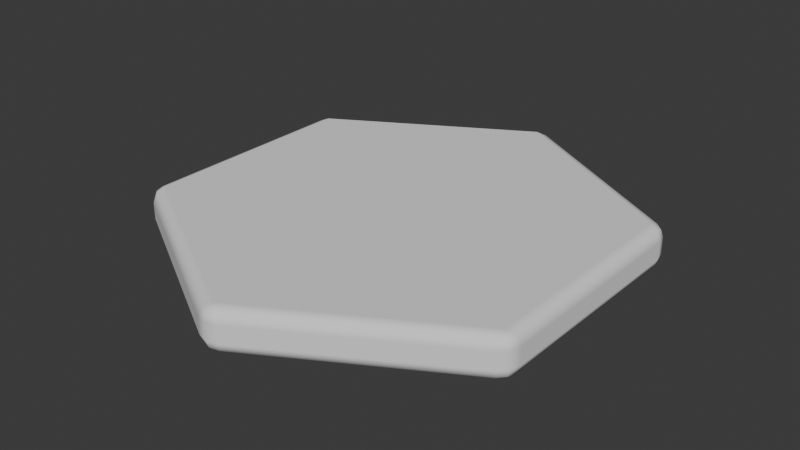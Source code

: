 # Source: hexagon_tile.blend  (saved by Blender 4.5.88; exported with 4.5.12 LTS)
import bpy
from mathutils import Matrix  # noqa: F401  (used for matrix-valued properties, if any)

bpy.ops.wm.read_factory_settings(use_empty=True)
scene = bpy.context.scene
scene.name = 'Scene'

# ---- collections
col_collection = bpy.data.collections.new('Collection'); scene.collection.children.link(col_collection)

# ---- world
world_world = bpy.data.worlds.new('World'); scene.world = world_world
world_world.use_nodes = True; world_world.node_tree.nodes.clear()
_N = world_world.node_tree.nodes; _L = world_world.node_tree.links
n0 = _N.new('ShaderNodeOutputWorld'); n0.name = 'World Output'; n0.location = (200, 100)
n1 = _N.new('ShaderNodeBackground'); n1.name = 'Background'; n1.location = (-200, 100)
n1.inputs[0].default_value = (0.05088, 0.05088, 0.05088, 1.0)
_L.new(n1.outputs[0], n0.inputs[0])
n0.is_active_output = True
world_world.color = (0.05088, 0.05088, 0.05088)
world_world.sun_shadow_jitter_overblur = 0.0

# ---- meshes
me_circle = bpy.data.meshes.new('Circle')
me_circle.from_pydata([(0.0, 0.5601, 0.0), (-0.4851, 0.2801, 0.0), (-0.4851, -0.2801, 0.0), (0.0, -0.5601, 0.0), (0.4851, -0.2801, 0.0), (0.4851, 0.2801, 0.0), (0.0, 0.5601, 0.1), (-0.4851, 0.2801, 0.1), (-0.4851, -0.2801, 0.1), (0.0, -0.5601, 0.1), (0.4851, -0.2801, 0.1), (0.4851, 0.2801, 0.1)], [], [(0, 5, 4, 3, 2, 1), (6, 7, 8, 9, 10, 11), (5, 0, 6, 11), (3, 4, 10, 9), (1, 2, 8, 7), (4, 5, 11, 10), (2, 3, 9, 8), (0, 1, 7, 6)])
_uv = me_circle.uv_layers.new(name='UVMap')
_uv.uv.foreach_set('vector', [0.5, 1.0, 0.933, 0.75, 0.933, 0.25, 0.5, 0.0, 0.06699, 0.25, 0.06699, 0.75, 0.5, 1.0, 0.06699, 0.75, 0.06699, 0.25, 0.5, 0.0, 0.933, 0.25, 0.933, 0.75, 0.933, 0.75, 0.5, 1.0, 0.5, 1.0, 0.933, 0.75, 0.5, 0.0, 0.933, 0.25, 0.933, 0.25, 0.5, 0.0, 0.06699, 0.75, 0.06699, 0.25, 0.06699, 0.25, 0.06699, 0.75, 0.933, 0.25, 0.933, 0.75, 0.933, 0.75, 0.933, 0.25, 0.06699, 0.25, 0.5, 0.0, 0.5, 0.0, 0.06699, 0.25, 0.5, 1.0, 0.06699, 0.75, 0.06699, 0.75, 0.5, 1.0])
me_circle.update()

# ---- objects
ob_circle = bpy.data.objects.new('Circle', me_circle)

# ---- transforms, parenting, visibility, modifiers, constraints
ob_circle.location = (0.0, 0.0, 0.0)
_m = ob_circle.modifiers.new('Bevel', 'BEVEL')
_m.width = 0.03
_m.width_pct = 0.03
_m.segments = 2
_m.harden_normals = True

# ---- collection membership
col_collection.objects.link(ob_circle)

# ---- scene / render settings (as saved in the file)
scene.frame_start = 1; scene.frame_end = 250; scene.frame_set(1)
scene.render.engine = 'BLENDER_EEVEE_NEXT'
bpy.context.view_layer.update()

# ---- added for rendering (the .blend has no active camera and no usable light): camera, sun
cam_auto = bpy.data.cameras.new('AutoCamera')
cam_auto.lens = 50.0
cam_auto.sensor_width = 36.0
cam_auto.clip_end = 1000.0
ob_auto_camera = bpy.data.objects.new('AutoCamera', cam_auto)
scene.collection.objects.link(ob_auto_camera)
ob_auto_camera.location = (1.36337, -1.63605, 1.1407)
ob_auto_camera.rotation_euler = (1.09748, -7.21219e-08, 0.694738)
scene.camera = ob_auto_camera
light_auto_sun = bpy.data.lights.new('AutoSun', 'SUN')
light_auto_sun.energy = 3.0
light_auto_sun.angle = 0.0523599
ob_auto_sun = bpy.data.objects.new('AutoSun', light_auto_sun)
scene.collection.objects.link(ob_auto_sun)
ob_auto_sun.rotation_euler = (0.872665, 0.174533, 0.523599)
bpy.context.view_layer.update()
